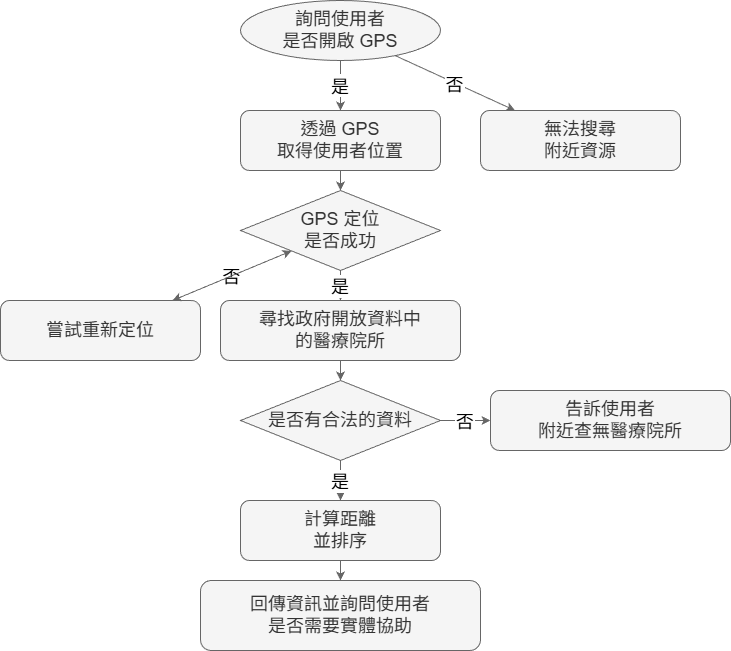

The diagram above was exported from draw.io. Its source (the exported page's mxGraphModel, read from the mxfile embedded in the PNG):
<mxGraphModel dx="1668" dy="878" grid="1" gridSize="10" guides="1" tooltips="1" connect="1" arrows="1" fold="1" page="1" pageScale="1" pageWidth="1200" pageHeight="1400" math="0" shadow="0">
  <root>
    <mxCell id="0" />
    <mxCell id="1" parent="0" />
    <mxCell id="start" parent="1" style="ellipse;whiteSpace=wrap;html=1;fillColor=#f5f5f5;fontColor=#333333;strokeColor=#666666;fontSize=18;" value="詢問使用者&#10;是否開啟 GPS" vertex="1">
      <mxGeometry height="60" width="200" x="480" y="60" as="geometry" />
    </mxCell>
    <mxCell id="gpsGet" parent="1" style="rounded=1;whiteSpace=wrap;html=1;fillColor=#f5f5f5;fontColor=#333333;strokeColor=#666666;fontSize=18;" value="透過 GPS&#10;取得使用者位置" vertex="1">
      <mxGeometry height="60" width="200" x="480" y="170" as="geometry" />
    </mxCell>
    <mxCell id="cantSearch" parent="1" style="rounded=1;whiteSpace=wrap;html=1;fillColor=#f5f5f5;fontColor=#333333;strokeColor=#666666;fontSize=18;" value="無法搜尋&#10;附近資源" vertex="1">
      <mxGeometry height="60" width="200" x="720" y="170" as="geometry" />
    </mxCell>
    <mxCell id="gpsOk" parent="1" style="rhombus;whiteSpace=wrap;html=1;fillColor=#f5f5f5;fontColor=#333333;strokeColor=#666666;fontSize=18;" value="GPS 定位&#10;是否成功" vertex="1">
      <mxGeometry height="80" width="200" x="480" y="250" as="geometry" />
    </mxCell>
    <mxCell id="tryLocate" parent="1" style="rounded=1;whiteSpace=wrap;html=1;fillColor=#f5f5f5;fontColor=#333333;strokeColor=#666666;fontSize=18;" value="嘗試重新定位" vertex="1">
      <mxGeometry height="60" width="200" x="240" y="360" as="geometry" />
    </mxCell>
    <mxCell id="searchOpenData" parent="1" style="rounded=1;whiteSpace=wrap;html=1;fillColor=#f5f5f5;fontColor=#333333;strokeColor=#666666;fontSize=18;" value="尋找政府開放資料中&#10;的醫療院所" vertex="1">
      <mxGeometry height="60" width="240" x="460" y="360" as="geometry" />
    </mxCell>
    <mxCell id="hasLegal" parent="1" style="rhombus;whiteSpace=wrap;html=1;fillColor=#f5f5f5;fontColor=#333333;strokeColor=#666666;fontSize=18;" value="是否有合法的資料" vertex="1">
      <mxGeometry height="80" width="200" x="480" y="440" as="geometry" />
    </mxCell>
    <mxCell id="noResource" parent="1" style="rounded=1;whiteSpace=wrap;html=1;fillColor=#f5f5f5;fontColor=#333333;strokeColor=#666666;fontSize=18;" value="告訴使用者&#10;附近查無醫療院所" vertex="1">
      <mxGeometry height="60" width="240" x="730" y="450" as="geometry" />
    </mxCell>
    <mxCell id="calcSort" parent="1" style="rounded=1;whiteSpace=wrap;html=1;fillColor=#f5f5f5;fontColor=#333333;strokeColor=#666666;fontSize=18;" value="計算距離&#10;並排序" vertex="1">
      <mxGeometry height="60" width="200" x="480" y="560" as="geometry" />
    </mxCell>
    <mxCell id="returnAsk" parent="1" style="rounded=1;whiteSpace=wrap;html=1;fillColor=#f5f5f5;fontColor=#333333;strokeColor=#666666;fontSize=18;" value="回傳資訊並詢問使用者&#10;是否需要實體協助" vertex="1">
      <mxGeometry height="70" width="280" x="440" y="640" as="geometry" />
    </mxCell>
    <mxCell id="mfrXucX85wW6Rl17n6ee-1" edge="1" parent="1" source="start" style="fillColor=#f5f5f5;strokeColor=#666666;fontSize=18;" target="gpsGet" value="是">
      <mxGeometry relative="1" as="geometry" />
    </mxCell>
    <mxCell id="mfrXucX85wW6Rl17n6ee-2" edge="1" parent="1" source="start" style="fillColor=#f5f5f5;strokeColor=#666666;fontSize=18;" target="cantSearch" value="否">
      <mxGeometry relative="1" as="geometry" />
    </mxCell>
    <mxCell id="mfrXucX85wW6Rl17n6ee-3" edge="1" parent="1" source="gpsGet" style="fillColor=#f5f5f5;strokeColor=#666666;fontSize=18;" target="gpsOk">
      <mxGeometry relative="1" as="geometry" />
    </mxCell>
    <mxCell id="mfrXucX85wW6Rl17n6ee-4" edge="1" parent="1" source="gpsOk" style="fillColor=#f5f5f5;strokeColor=#666666;fontSize=18;" target="searchOpenData" value="是">
      <mxGeometry relative="1" as="geometry" />
    </mxCell>
    <mxCell id="mfrXucX85wW6Rl17n6ee-5" edge="1" parent="1" source="gpsOk" style="fillColor=#f5f5f5;strokeColor=#666666;fontSize=18;" target="tryLocate" value="否">
      <mxGeometry relative="1" as="geometry" />
    </mxCell>
    <mxCell id="mfrXucX85wW6Rl17n6ee-6" edge="1" parent="1" source="tryLocate" style="fillColor=#f5f5f5;strokeColor=#666666;fontSize=18;" target="gpsOk">
      <mxGeometry relative="1" as="geometry" />
    </mxCell>
    <mxCell id="mfrXucX85wW6Rl17n6ee-7" edge="1" parent="1" source="searchOpenData" style="fillColor=#f5f5f5;strokeColor=#666666;fontSize=18;" target="hasLegal">
      <mxGeometry relative="1" as="geometry" />
    </mxCell>
    <mxCell id="mfrXucX85wW6Rl17n6ee-8" edge="1" parent="1" source="hasLegal" style="fillColor=#f5f5f5;strokeColor=#666666;fontSize=18;" target="calcSort" value="是">
      <mxGeometry relative="1" as="geometry" />
    </mxCell>
    <mxCell id="mfrXucX85wW6Rl17n6ee-9" edge="1" parent="1" source="hasLegal" style="fillColor=#f5f5f5;strokeColor=#666666;fontSize=18;" target="noResource" value="否">
      <mxGeometry relative="1" as="geometry" />
    </mxCell>
    <mxCell id="mfrXucX85wW6Rl17n6ee-10" edge="1" parent="1" source="calcSort" style="fillColor=#f5f5f5;strokeColor=#666666;fontSize=18;" target="returnAsk">
      <mxGeometry relative="1" as="geometry" />
    </mxCell>
  </root>
</mxGraphModel>